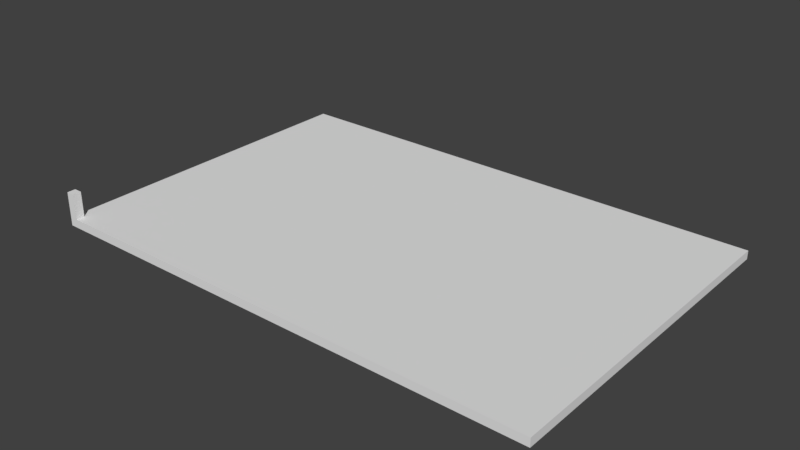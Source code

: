 # Source: Template_3x2_wide.blend  (saved by Blender 2.77.0; exported with 4.5.12 LTS)
import bpy
from mathutils import Matrix  # noqa: F401  (used for matrix-valued properties, if any)

bpy.ops.wm.read_factory_settings(use_empty=True)
scene = bpy.context.scene
scene.name = 'Scene'

# ---- collections
col_collection_1 = bpy.data.collections.new('Collection 1'); scene.collection.children.link(col_collection_1)

# ---- materials (node trees are filled in below, after node groups)
mat_material = bpy.data.materials.new('Material')
mat_material.alpha_threshold = 0.0
mat_material.use_transparent_shadow = False
mat_material.roughness = 0.5
mat_material.line_color = (0.0, 0.0, 0.0, 1.0)

# ---- material node trees

# ---- world
world_world = bpy.data.worlds.new('World'); scene.world = world_world
world_world.color = (0.05088, 0.05088, 0.05088)
world_world.use_sun_shadow = False
world_world.sun_shadow_jitter_overblur = 0.0
world_world.cycles.sampling_method = 'MANUAL'

# ---- meshes
me_cube_001 = bpy.data.meshes.new('Cube.001')
me_cube_001.from_pydata([(0.0, 0.0, 0.0), (0.0, 0.0, 2.0), (0.0, 2.0, 0.0), (0.0, 2.0, 2.0), (2.0, 0.0, 0.0), (2.0, 0.0, 2.0), (2.0, 2.0, 0.0), (2.0, 2.0, 2.0)], [], [(1, 3, 2, 0), (3, 7, 6, 2), (7, 5, 4, 6), (5, 1, 0, 4), (0, 2, 6, 4), (5, 7, 3, 1)])
me_cube_001.use_remesh_preserve_volume = False
me_cube_001.use_remesh_preserve_attributes = False
me_cube_001.use_mirror_vertex_groups = False
me_cube_001.update()
me_cube = bpy.data.meshes.new('Cube')
me_cube.from_pydata([(2.017, 2.017, 0.0), (2.017, -4.768e-07, 0.0), (0.0, 0.0, 0.0), (5.96e-07, 2.017, 0.0), (2.017, 2.017, 0.3923), (2.017, -9.537e-07, 0.3923), (-2.384e-07, 0.0, 0.3923), (2.384e-07, 2.017, 0.3923)], [], [(4, 7, 6, 5), (0, 4, 5, 1), (1, 5, 6, 2), (2, 6, 7, 3), (4, 0, 3, 7)])
me_cube.materials.append(mat_material)
me_cube.use_remesh_preserve_volume = False
me_cube.use_remesh_preserve_attributes = False
me_cube.use_mirror_vertex_groups = False
me_cube.update()

# ---- objects
ob_human_scale = bpy.data.objects.new('Human_Scale', me_cube_001)
ob_foundation_3x2 = bpy.data.objects.new('Foundation_3x2', me_cube)

# ---- transforms, parenting, visibility, modifiers, constraints
ob_human_scale.location = (0.0, 0.0, 0.05)
ob_human_scale.scale = (0.025, 0.025, 0.075)
ob_human_scale.lineart.crease_threshold = 0.0
ob_foundation_3x2.location = (0.0, 0.0, 0.0)
ob_foundation_3x2.scale = (1.487, 0.9914, 0.1275)
ob_foundation_3x2.lock_rotations_4d = False
ob_foundation_3x2.empty_display_type = 'ARROWS'
ob_foundation_3x2.lineart.crease_threshold = 0.0

# ---- collection membership
col_collection_1.objects.link(ob_human_scale)
col_collection_1.objects.link(ob_foundation_3x2)

# ---- scene / render settings (as saved in the file)
scene.frame_start = 1; scene.frame_end = 250; scene.frame_set(1)
scene.render.engine = 'BLENDER_EEVEE_NEXT'
scene.render.resolution_percentage = 50
scene.render.dither_intensity = 0.0
scene.cycles.use_denoising = False
scene.cycles.samples = 128
scene.cycles.sampling_pattern = 'TABULATED_SOBOL'
scene.cycles.light_sampling_threshold = 0.0
scene.cycles.use_adaptive_sampling = False
scene.cycles.use_light_tree = False
scene.cycles.blur_glossy = 0.0
scene.cycles.sample_clamp_indirect = 0.0
scene.view_settings.view_transform = 'Standard'
bpy.context.view_layer.update()

# ---- added for rendering (the .blend has no active camera and no usable light): camera, sun
cam_auto = bpy.data.cameras.new('AutoCamera')
cam_auto.lens = 50.0
cam_auto.sensor_width = 36.0
cam_auto.clip_end = 1000.0
ob_auto_camera = bpy.data.objects.new('AutoCamera', cam_auto)
scene.collection.objects.link(ob_auto_camera)
ob_auto_camera.location = (4.84107, -3.00929, 2.77286)
ob_auto_camera.rotation_euler = (1.09748, -7.21219e-08, 0.694738)
scene.camera = ob_auto_camera
light_auto_sun = bpy.data.lights.new('AutoSun', 'SUN')
light_auto_sun.energy = 3.0
light_auto_sun.angle = 0.0523599
ob_auto_sun = bpy.data.objects.new('AutoSun', light_auto_sun)
scene.collection.objects.link(ob_auto_sun)
ob_auto_sun.rotation_euler = (0.872665, 0.174533, 0.523599)
bpy.context.view_layer.update()
